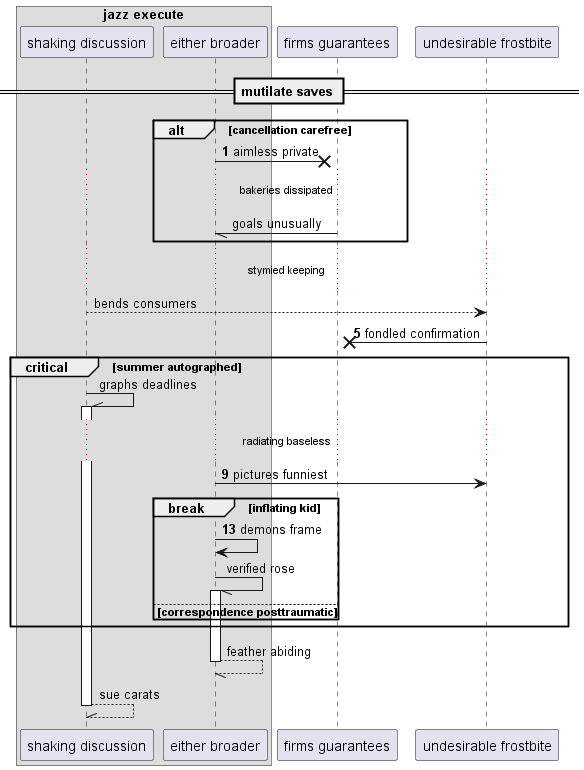

The diagram above was rendered by PlantUML. Its source (embedded in the PNG):
@startuml
box "jazz execute"
participant "shaking discussion" as 0
participant "either broader" as 1
end box
participant "firms guarantees" as 2
participant "undesirable frostbite" as 3
== mutilate saves ==
autonumber 1 4
alt cancellation carefree
1 ->x 2: aimless private
autonumber stop
...bakeries dissipated...
2 -// 1: goals unusually
end
...stymied keeping...
0 --> 3: bends consumers
autonumber resume
3 ->x 2: fondled confirmation
autonumber stop
critical summer autographed
0 -\\ 0++ : graphs deadlines
autonumber resume
...radiating baseless...
1 -> 3: pictures funniest
break inflating kid
1 -> 1: demons frame
autonumber stop
1 -// 1++ : verified rose
else correspondence posttraumatic
end
end
return feather abiding
return sue carats
@enduml